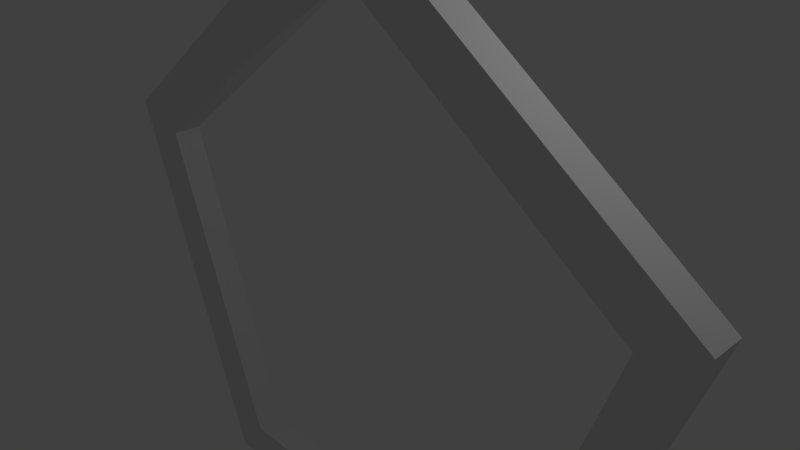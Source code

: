 # Source: cursor2.blend  (saved by Blender 2.68.0; exported with 4.5.12 LTS)
import bpy
from mathutils import Matrix  # noqa: F401  (used for matrix-valued properties, if any)

bpy.ops.wm.read_factory_settings(use_empty=True)
scene = bpy.context.scene
scene.name = 'Scene'

# ---- collections
col_collection_1 = bpy.data.collections.new('Collection 1'); scene.collection.children.link(col_collection_1)

# ---- materials (node trees are filled in below, after node groups)
mat_material = bpy.data.materials.new('Material')
mat_material.alpha_threshold = 0.0
mat_material.use_transparent_shadow = False
mat_material.roughness = 0.5
mat_material.line_color = (0.0, 0.0, 0.0, 1.0)

# ---- material node trees

# ---- world
world_world = bpy.data.worlds.new('World'); scene.world = world_world
world_world.color = (0.05088, 0.05088, 0.05088)
world_world.use_sun_shadow = False
world_world.sun_shadow_jitter_overblur = 0.0
world_world.cycles.sampling_method = 'MANUAL'
world_world.cycles.sample_map_resolution = 256

# ---- cameras
cam_camera = bpy.data.cameras.new('Camera')
cam_camera.clip_end = 100.0
cam_camera.lens = 35.0
cam_camera.sensor_width = 32.0
cam_camera.sensor_height = 18.0
cam_camera.ortho_scale = 7.314
cam_camera.dof.focus_distance = 0.0
cam_camera.dof.aperture_fstop = 128.0

# ---- lights
light_lamp = bpy.data.lights.new('Lamp', 'POINT')
light_lamp.transmission_factor = 0.0
light_lamp.cutoff_distance = 30.0
light_lamp.energy = 100.0
light_lamp.shadow_buffer_clip_start = 1.001
light_lamp.shadow_soft_size = 0.1
light_lamp.shadow_maximum_resolution = 0.006
light_lamp.use_absolute_resolution = True
light_lamp.cycles.use_multiple_importance_sampling = False

# ---- meshes
me_cube = bpy.data.meshes.new('Cube')
me_cube.from_pydata([(0.005536, 0.2393, 43.68), (0.005536, -0.2393, 43.68), (2.596, -0.21, -33.17), (2.596, 0.21, -33.17), (0.005574, 0.21, 35.58), (0.005573, -0.21, 35.58), (3.093, -0.2393, -38.47), (3.093, 0.2393, -38.47), (0.004247, 0.2393, -38.47), (0.004247, -0.2393, -38.47), (0.004306, 0.21, -33.18), (0.004305, -0.21, -33.18), (4.192, -0.21, 9.312), (4.192, 0.21, 9.312), (5.0, -0.2393, 12.3), (5.0, 0.2393, 12.3), (-4.996, 0.2393, 12.32), (-4.996, -0.2393, 12.32), (-4.186, 0.21, 9.325), (-4.186, -0.21, 9.325), (-3.086, 0.2393, -38.42), (-3.086, -0.2393, -38.42), (-2.584, 0.21, -33.15), (-2.584, -0.21, -33.15)], [], [(15, 13, 4, 0), (12, 14, 1, 5), (16, 18, 22, 20), (14, 15, 0, 1), (13, 12, 5, 4), (3, 2, 12, 13), (10, 3, 7, 8), (4, 5, 19, 18), (11, 2, 3, 10), (9, 6, 2, 11), (6, 7, 15, 14), (2, 6, 14, 12), (7, 3, 13, 15), (8, 7, 6, 9), (1, 0, 16, 17), (0, 4, 18, 16), (5, 1, 17, 19), (10, 22, 23, 11), (19, 17, 21, 23), (18, 19, 23, 22), (17, 16, 20, 21), (8, 20, 22, 10), (9, 21, 20, 8), (11, 23, 21, 9)])
me_cube.materials.append(mat_material)
me_cube.use_remesh_preserve_volume = False
me_cube.use_remesh_preserve_attributes = False
me_cube.use_mirror_vertex_groups = False
me_cube.update()

# ---- objects
ob_cube = bpy.data.objects.new('Cube', me_cube)
ob_lamp = bpy.data.objects.new('Lamp', light_lamp)
ob_camera = bpy.data.objects.new('Camera', cam_camera)

# ---- transforms, parenting, visibility, modifiers, constraints
ob_cube.location = (-0.2455, -4.768e-07, -0.5437)
ob_cube.scale = (1.0, 1.0, 0.1158)
ob_cube.lock_rotations_4d = False
ob_cube.empty_display_type = 'ARROWS'
ob_cube.lineart.crease_threshold = 0.0
ob_lamp.location = (4.076, 1.005, 5.904)
ob_lamp.rotation_euler = (0.6503, 0.05522, 1.866)
ob_lamp.lock_rotations_4d = False
ob_lamp.empty_display_type = 'ARROWS'
ob_lamp.color = (0.0, 0.0, 0.0, 0.0)
ob_lamp.lineart.crease_threshold = 0.0
ob_camera.location = (7.481, -6.508, 5.344)
ob_camera.rotation_euler = (1.109, 0.01082, 0.8149)
ob_camera.lock_rotations_4d = False
ob_camera.empty_display_type = 'ARROWS'
ob_camera.color = (0.0, 0.0, 0.0, 0.0)
ob_camera.display_type = 'WIRE'
ob_camera.lineart.crease_threshold = 0.0

# ---- collection membership
col_collection_1.objects.link(ob_cube)
col_collection_1.objects.link(ob_lamp)
col_collection_1.objects.link(ob_camera)

# ---- scene / render settings (as saved in the file)
scene.camera = ob_camera
scene.frame_start = 1; scene.frame_end = 250; scene.frame_set(1)
scene.render.engine = 'BLENDER_EEVEE_NEXT'
scene.render.image_settings.color_mode = 'RGB'
scene.render.image_settings.compression = 90
scene.render.resolution_percentage = 50
scene.render.dither_intensity = 0.0
scene.cycles.use_denoising = False
scene.cycles.samples = 10
scene.cycles.sampling_pattern = 'TABULATED_SOBOL'
scene.cycles.light_sampling_threshold = 0.0
scene.cycles.use_adaptive_sampling = False
scene.cycles.use_light_tree = False
scene.cycles.blur_glossy = 0.0
scene.cycles.volume_bounces = 1
scene.cycles.pixel_filter_type = 'GAUSSIAN'
scene.cycles.sample_clamp_indirect = 0.0
scene.view_settings.view_transform = 'Standard'
scene.unit_settings.scale_length = 0.01
bpy.context.view_layer.update()
